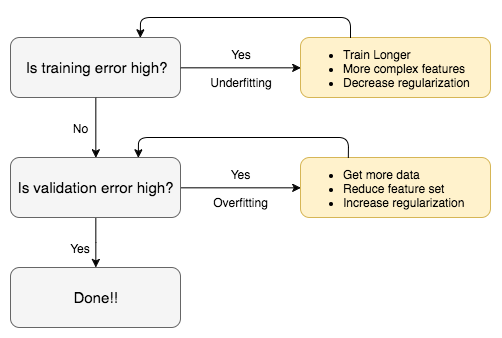

The diagram above was exported from draw.io. Its source (the exported page's mxGraphModel, read from the mxfile embedded in the PNG):
<mxGraphModel dx="773" dy="458" grid="1" gridSize="10" guides="1" tooltips="1" connect="1" arrows="1" fold="1" page="1" pageScale="1" pageWidth="850" pageHeight="1100" background="#ffffff" math="0" shadow="0">
  <root>
    <mxCell id="0" />
    <mxCell id="1" parent="0" />
    <mxCell id="3" value="&lt;div style=&quot;text-align: center&quot;&gt;&lt;span&gt;&lt;font style=&quot;font-size: 15px&quot;&gt;Is training error high?&lt;/font&gt;&lt;/span&gt;&lt;/div&gt;" style="rounded=1;whiteSpace=wrap;html=1;fillColor=#f5f5f5;strokeColor=#666666;" vertex="1" parent="1">
      <mxGeometry x="70" y="160" width="170" height="60" as="geometry" />
    </mxCell>
    <mxCell id="4" value="&lt;ul&gt;&lt;li style=&quot;text-align: left&quot;&gt;Train Longer&lt;br&gt;&lt;/li&gt;&lt;li style=&quot;text-align: left&quot;&gt;More complex features&lt;/li&gt;&lt;li style=&quot;text-align: left&quot;&gt;Decrease regularization&lt;/li&gt;&lt;/ul&gt;" style="rounded=1;whiteSpace=wrap;html=1;fillColor=#fff2cc;strokeColor=#d6b656;align=left;verticalAlign=middle;labelPosition=center;verticalLabelPosition=middle;fontSize=12;" vertex="1" parent="1">
      <mxGeometry x="360" y="160" width="190" height="60" as="geometry" />
    </mxCell>
    <mxCell id="7" value="" style="endArrow=classic;html=1;exitX=1;exitY=0.5;entryX=0;entryY=0.5;" edge="1" parent="1" source="3" target="4">
      <mxGeometry width="50" height="50" relative="1" as="geometry">
        <mxPoint x="40" y="290" as="sourcePoint" />
        <mxPoint x="90" y="240" as="targetPoint" />
      </mxGeometry>
    </mxCell>
    <mxCell id="9" value="" style="endArrow=classic;html=1;exitX=1;exitY=0.5;entryX=0;entryY=0.5;" edge="1" parent="1" source="15">
      <mxGeometry width="50" height="50" relative="1" as="geometry">
        <mxPoint x="240" y="310" as="sourcePoint" />
        <mxPoint x="360.3333333333335" y="310.33333333333337" as="targetPoint" />
      </mxGeometry>
    </mxCell>
    <mxCell id="10" value="" style="endArrow=classic;html=1;exitX=0.5;exitY=1;entryX=0.5;entryY=0;" edge="1" parent="1" source="3" target="15">
      <mxGeometry width="50" height="50" relative="1" as="geometry">
        <mxPoint x="40" y="400" as="sourcePoint" />
        <mxPoint x="140.33333333333337" y="270.33333333333337" as="targetPoint" />
      </mxGeometry>
    </mxCell>
    <mxCell id="11" value="Yes&lt;br&gt;&lt;br&gt;Underfitting&lt;br&gt;" style="text;html=1;strokeColor=none;fillColor=none;align=center;verticalAlign=middle;whiteSpace=wrap;" vertex="1" parent="1">
      <mxGeometry x="280" y="180" width="40" height="20" as="geometry" />
    </mxCell>
    <mxCell id="14" value="&lt;ul&gt;&lt;li style=&quot;text-align: left&quot;&gt;Get more data&lt;br&gt;&lt;/li&gt;&lt;li style=&quot;text-align: left&quot;&gt;Reduce feature set&lt;/li&gt;&lt;li style=&quot;text-align: left&quot;&gt;Increase regularization&lt;/li&gt;&lt;/ul&gt;" style="rounded=1;whiteSpace=wrap;html=1;fillColor=#fff2cc;strokeColor=#d6b656;align=left;verticalAlign=middle;labelPosition=center;verticalLabelPosition=middle;fontSize=12;" vertex="1" parent="1">
      <mxGeometry x="360" y="280" width="190" height="60" as="geometry" />
    </mxCell>
    <mxCell id="30" style="edgeStyle=orthogonalEdgeStyle;rounded=0;html=1;exitX=0.5;exitY=1;jettySize=auto;orthogonalLoop=1;fontSize=12;" edge="1" parent="1" source="15" target="25">
      <mxGeometry relative="1" as="geometry" />
    </mxCell>
    <mxCell id="15" value="&lt;div style=&quot;text-align: center&quot;&gt;&lt;span&gt;&lt;font style=&quot;font-size: 15px&quot;&gt;Is validation error high?&lt;/font&gt;&lt;/span&gt;&lt;/div&gt;" style="rounded=1;whiteSpace=wrap;html=1;fillColor=#f5f5f5;strokeColor=#666666;" vertex="1" parent="1">
      <mxGeometry x="70" y="280" width="170" height="60" as="geometry" />
    </mxCell>
    <mxCell id="17" value="No" style="text;html=1;strokeColor=none;fillColor=none;align=center;verticalAlign=middle;whiteSpace=wrap;fontSize=12;" vertex="1" parent="1">
      <mxGeometry x="120" y="240" width="40" height="20" as="geometry" />
    </mxCell>
    <mxCell id="19" value="Yes&lt;br&gt;&lt;br&gt;Overfitting&lt;br&gt;" style="text;html=1;strokeColor=none;fillColor=none;align=center;verticalAlign=middle;whiteSpace=wrap;" vertex="1" parent="1">
      <mxGeometry x="280" y="300" width="40" height="20" as="geometry" />
    </mxCell>
    <mxCell id="23" value="" style="endArrow=classic;html=1;fontSize=12;entryX=0.75;entryY=0;exitX=0.25;exitY=0;" edge="1" parent="1" source="14" target="15">
      <mxGeometry width="50" height="50" relative="1" as="geometry">
        <mxPoint x="70" y="410" as="sourcePoint" />
        <mxPoint x="120" y="360" as="targetPoint" />
        <Array as="points">
          <mxPoint x="408" y="260" />
          <mxPoint x="300" y="260" />
          <mxPoint x="198" y="260" />
        </Array>
      </mxGeometry>
    </mxCell>
    <mxCell id="24" value="" style="endArrow=classic;html=1;fontSize=12;entryX=0.75;entryY=0;" edge="1" parent="1">
      <mxGeometry width="50" height="50" relative="1" as="geometry">
        <mxPoint x="410" y="160" as="sourcePoint" />
        <mxPoint x="199.83333333333337" y="160.33333333333337" as="targetPoint" />
        <Array as="points">
          <mxPoint x="410" y="140" />
          <mxPoint x="302" y="140" />
          <mxPoint x="200" y="140" />
        </Array>
      </mxGeometry>
    </mxCell>
    <mxCell id="25" value="&lt;div style=&quot;text-align: center&quot;&gt;&lt;span&gt;&lt;font style=&quot;font-size: 15px&quot;&gt;Done!!&lt;/font&gt;&lt;/span&gt;&lt;/div&gt;" style="rounded=1;whiteSpace=wrap;html=1;fillColor=#f5f5f5;strokeColor=#666666;" vertex="1" parent="1">
      <mxGeometry x="70" y="390" width="170" height="60" as="geometry" />
    </mxCell>
    <mxCell id="29" value="Yes" style="text;html=1;strokeColor=none;fillColor=none;align=center;verticalAlign=middle;whiteSpace=wrap;fontSize=12;" vertex="1" parent="1">
      <mxGeometry x="120" y="360" width="40" height="20" as="geometry" />
    </mxCell>
  </root>
</mxGraphModel>